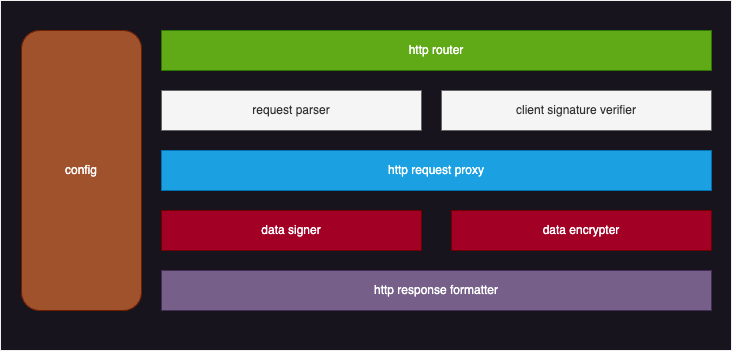

The diagram above was exported from draw.io. Its source (the exported page's mxGraphModel, read from the mxfile embedded in the PNG):
<mxGraphModel dx="1434" dy="907" grid="1" gridSize="10" guides="1" tooltips="1" connect="1" arrows="1" fold="1" page="1" pageScale="1" pageWidth="827" pageHeight="1169" math="0" shadow="0">
  <root>
    <mxCell id="0" />
    <mxCell id="1" parent="0" />
    <mxCell id="d2qEVrM2X_r1vpsY_thz-1" value="" style="rounded=0;whiteSpace=wrap;html=1;" vertex="1" parent="1">
      <mxGeometry x="49" y="260" width="731" height="350" as="geometry" />
    </mxCell>
    <mxCell id="d2qEVrM2X_r1vpsY_thz-2" value="http router" style="rounded=0;whiteSpace=wrap;html=1;fillColor=#60a917;fontColor=#ffffff;strokeColor=#2D7600;" vertex="1" parent="1">
      <mxGeometry x="210" y="290" width="550" height="40" as="geometry" />
    </mxCell>
    <mxCell id="d2qEVrM2X_r1vpsY_thz-3" value="request parser" style="rounded=0;whiteSpace=wrap;html=1;fillColor=#f5f5f5;fontColor=#333333;strokeColor=#666666;" vertex="1" parent="1">
      <mxGeometry x="210" y="350" width="260" height="40" as="geometry" />
    </mxCell>
    <mxCell id="d2qEVrM2X_r1vpsY_thz-4" value="client signature verifier" style="rounded=0;whiteSpace=wrap;html=1;fillColor=#f5f5f5;fontColor=#333333;strokeColor=#666666;" vertex="1" parent="1">
      <mxGeometry x="490" y="350" width="270" height="40" as="geometry" />
    </mxCell>
    <mxCell id="d2qEVrM2X_r1vpsY_thz-5" value="http request proxy" style="rounded=0;whiteSpace=wrap;html=1;fillColor=#1ba1e2;strokeColor=#006EAF;fontColor=#ffffff;" vertex="1" parent="1">
      <mxGeometry x="210" y="410" width="550" height="40" as="geometry" />
    </mxCell>
    <mxCell id="d2qEVrM2X_r1vpsY_thz-6" value="data signer" style="rounded=0;whiteSpace=wrap;html=1;fillColor=#a20025;fontColor=#ffffff;strokeColor=#6F0000;" vertex="1" parent="1">
      <mxGeometry x="210" y="470" width="260" height="40" as="geometry" />
    </mxCell>
    <mxCell id="d2qEVrM2X_r1vpsY_thz-7" value="data encrypter" style="rounded=0;whiteSpace=wrap;html=1;fillColor=#a20025;fontColor=#ffffff;strokeColor=#6F0000;" vertex="1" parent="1">
      <mxGeometry x="500" y="470" width="260" height="40" as="geometry" />
    </mxCell>
    <mxCell id="d2qEVrM2X_r1vpsY_thz-8" value="http response formatter" style="rounded=0;whiteSpace=wrap;html=1;fillColor=#76608a;fontColor=#ffffff;strokeColor=#432D57;" vertex="1" parent="1">
      <mxGeometry x="210" y="530" width="550" height="40" as="geometry" />
    </mxCell>
    <mxCell id="d2qEVrM2X_r1vpsY_thz-9" value="config" style="rounded=1;whiteSpace=wrap;html=1;fillColor=#a0522d;fontColor=#ffffff;strokeColor=#6D1F00;" vertex="1" parent="1">
      <mxGeometry x="70" y="290" width="120" height="280" as="geometry" />
    </mxCell>
  </root>
</mxGraphModel>